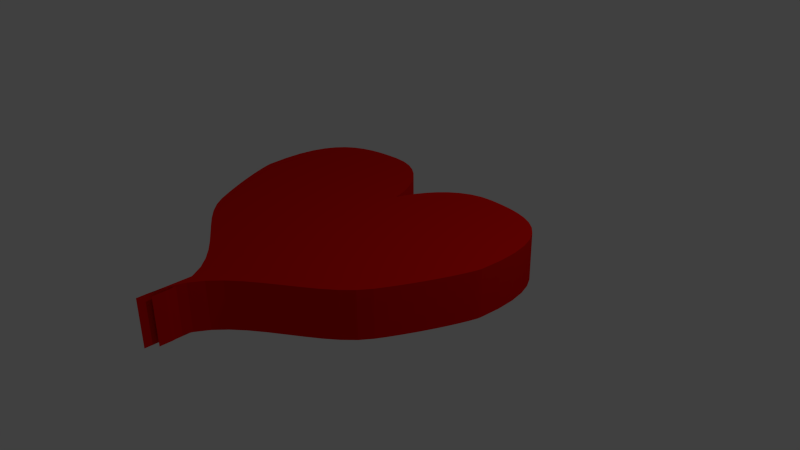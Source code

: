 # Source: heart.blend  (saved by Blender 2.71.0; exported with 4.5.12 LTS)
import bpy
from mathutils import Matrix  # noqa: F401  (used for matrix-valued properties, if any)

bpy.ops.wm.read_factory_settings(use_empty=True)
scene = bpy.context.scene
scene.name = 'Scene'

# ---- collections
col_collection_1 = bpy.data.collections.new('Collection 1'); scene.collection.children.link(col_collection_1)

# ---- materials (node trees are filled in below, after node groups)
mat_material_001 = bpy.data.materials.new('Material.001')
mat_material_001.alpha_threshold = 0.0
mat_material_001.use_transparent_shadow = False
mat_material_001.diffuse_color = (0.8, 0.005996, 0.002748, 1.0)
mat_material_001.roughness = 0.5
mat_material_001.line_color = (0.0, 0.0, 0.0, 1.0)
mat_material_002 = bpy.data.materials.new('Material.002')
mat_material_002.alpha_threshold = 0.0
mat_material_002.use_transparent_shadow = False
mat_material_002.diffuse_color = (0.8, 0.005996, 0.002748, 1.0)
mat_material_002.roughness = 0.5
mat_material_002.line_color = (0.0, 0.0, 0.0, 1.0)

# ---- material node trees

# ---- world
world_world = bpy.data.worlds.new('World'); scene.world = world_world
world_world.color = (0.05088, 0.05088, 0.05088)
world_world.use_sun_shadow = False
world_world.sun_shadow_jitter_overblur = 0.0
world_world.cycles.sampling_method = 'MANUAL'
world_world.cycles.sample_map_resolution = 256

# ---- cameras
cam_camera = bpy.data.cameras.new('Camera')
cam_camera.clip_end = 100.0
cam_camera.lens = 35.0
cam_camera.sensor_width = 32.0
cam_camera.sensor_height = 18.0
cam_camera.ortho_scale = 7.314
cam_camera.dof.focus_distance = 0.0
cam_camera.dof.aperture_fstop = 128.0

# ---- lights
light_lamp = bpy.data.lights.new('Lamp', 'POINT')
light_lamp.transmission_factor = 0.0
light_lamp.cutoff_distance = 30.0
light_lamp.energy = 100.0
light_lamp.shadow_buffer_clip_start = 1.001
light_lamp.shadow_soft_size = 0.1
light_lamp.shadow_maximum_resolution = 0.006
light_lamp.use_absolute_resolution = True
light_lamp.cycles.use_multiple_importance_sampling = False

# ---- meshes
me_mesh = bpy.data.meshes.new('Mesh')
me_mesh.from_pydata([(-1.085, 0.0, 0.4286), (-1.081, 0.09674, 0.4286), (-1.062, 0.2074, 0.4286), (-1.03, 0.3275, 0.4286), (-0.9846, 0.453, 0.4286), (-0.9246, 0.5794, 0.4286), (-0.8506, 0.7025, 0.4286), (-0.7622, 0.8178, 0.4286), (-0.6593, 0.9213, 0.4286), (-0.5419, 1.008, 0.4286), (-0.4097, 1.075, 0.4286), (-0.2627, 1.117, 0.4286), (-0.1007, 1.129, 0.4286), (0.05985, 1.122, 0.4286), (0.2156, 1.107, 0.4286), (0.3644, 1.079, 0.4286), (0.5037, 1.036, 0.4286), (0.6313, 0.9734, 0.4286), (0.7448, 0.8888, 0.4286), (0.8419, 0.7784, 0.4286), (0.9203, 0.639, 0.4286), (0.9777, 0.4671, 0.4286), (1.012, 0.2593, 0.4286), (1.02, 0.01228, 0.4286), (1.0, -0.2773, 0.4286), (0.994, -0.3075, 0.4286), (0.9807, -0.354, 0.4286), (0.9604, -0.4154, 0.4286), (0.9333, -0.4903, 0.4286), (0.8995, -0.5774, 0.4286), (0.8592, -0.6752, 0.4286), (0.8126, -0.7823, 0.4286), (0.7598, -0.8973, 0.4286), (0.7011, -1.019, 0.4286), (0.6365, -1.145, 0.4286), (0.5663, -1.276, 0.4286), (0.4907, -1.408, 0.4286), (0.3833, -1.555, 0.4286), (0.2475, -1.69, 0.4286), (0.09039, -1.816, 0.4286), (-0.08076, -1.936, 0.4286), (-0.2587, -2.056, 0.4286), (-0.4363, -2.177, 0.4286), (-0.6062, -2.303, 0.4286), (-0.7612, -2.438, 0.4286), (-0.8941, -2.585, 0.4286), (-0.9977, -2.749, 0.4286), (-1.065, -2.931, 0.4286), (-1.088, -3.136, 0.4286), (-1.087, -3.293, 0.4286), (-1.085, -3.284, 0.4286), (-1.084, -3.136, 0.4286), (-1.082, -2.876, 0.4286), (-1.081, -2.531, 0.4286), (-1.08, -2.128, 0.4286), (-1.08, -1.694, 0.4286), (-1.08, -1.256, 0.4286), (-1.08, -0.8408, 0.4286), (-1.081, -0.475, 0.4286), (-1.083, -0.1857, 0.4286), (-1.085, 0.0, -0.1962), (-1.081, 0.09674, -0.1962), (-1.062, 0.2074, -0.1962), (-1.03, 0.3275, -0.1962), (-0.9846, 0.453, -0.1962), (-0.9246, 0.5794, -0.1962), (-0.8506, 0.7025, -0.1962), (-0.7622, 0.8178, -0.1962), (-0.6593, 0.9213, -0.1962), (-0.5419, 1.008, -0.1962), (-0.4097, 1.075, -0.1962), (-0.2627, 1.117, -0.1962), (-0.1007, 1.129, -0.1962), (0.05985, 1.122, -0.1962), (0.2156, 1.107, -0.1962), (0.3644, 1.079, -0.1962), (0.5037, 1.036, -0.1962), (0.6313, 0.9734, -0.1962), (0.7448, 0.8888, -0.1962), (0.8419, 0.7784, -0.1962), (0.9203, 0.639, -0.1962), (0.9777, 0.4671, -0.1962), (1.012, 0.2593, -0.1962), (1.02, 0.01228, -0.1962), (1.0, -0.2773, -0.1962), (0.994, -0.3075, -0.1962), (0.9807, -0.354, -0.1962), (0.9604, -0.4154, -0.1962), (0.9333, -0.4903, -0.1962), (0.8995, -0.5774, -0.1962), (0.8592, -0.6752, -0.1962), (0.8126, -0.7823, -0.1962), (0.7598, -0.8973, -0.1962), (0.7011, -1.019, -0.1962), (0.6365, -1.145, -0.1962), (0.5663, -1.276, -0.1962), (0.4907, -1.408, -0.1962), (0.3833, -1.555, -0.1962), (0.2475, -1.69, -0.1962), (0.09039, -1.816, -0.1962), (-0.08076, -1.936, -0.1962), (-0.2587, -2.056, -0.1962), (-0.4363, -2.177, -0.1962), (-0.6062, -2.303, -0.1962), (-0.7612, -2.438, -0.1962), (-0.8941, -2.585, -0.1962), (-0.9977, -2.749, -0.1962), (-1.065, -2.931, -0.1962), (-1.088, -3.136, -0.1962), (-1.087, -3.293, -0.1962), (-1.085, -3.284, -0.1962), (-1.084, -3.136, -0.1962), (-1.082, -2.876, -0.1962), (-1.081, -2.531, -0.1962), (-1.08, -2.128, -0.1962), (-1.08, -1.694, -0.1962), (-1.08, -1.256, -0.1962), (-1.08, -0.8408, -0.1962), (-1.081, -0.475, -0.1962), (-1.083, -0.1857, -0.1962)], [], [(13, 12, 11), (14, 13, 11), (14, 11, 10), (15, 14, 10), (16, 15, 10), (16, 10, 9), (17, 16, 9), (17, 9, 8), (18, 17, 8), (18, 8, 7), (19, 18, 7), (19, 7, 6), (20, 19, 6), (20, 6, 5), (21, 20, 5), (21, 5, 4), (22, 21, 4), (22, 4, 3), (22, 3, 2), (23, 22, 2), (23, 2, 1), (23, 1, 0), (24, 23, 0), (24, 0, 59), (24, 59, 58), (25, 24, 58), (26, 25, 58), (27, 26, 58), (28, 27, 58), (28, 58, 57), (29, 28, 57), (30, 29, 57), (31, 30, 57), (32, 31, 57), (32, 57, 56), (33, 32, 56), (34, 33, 56), (35, 34, 56), (35, 56, 55), (36, 35, 55), (37, 36, 55), (38, 37, 55), (39, 38, 55), (39, 55, 54), (40, 39, 54), (41, 40, 54), (42, 41, 54), (42, 54, 53), (43, 42, 53), (44, 43, 53), (45, 44, 53), (45, 53, 52), (46, 45, 52), (47, 46, 52), (47, 52, 51), (51, 47, 48), (50, 51, 48), (50, 48, 49), (73, 71, 72), (74, 71, 73), (74, 70, 71), (75, 70, 74), (76, 70, 75), (76, 69, 70), (77, 69, 76), (77, 68, 69), (78, 68, 77), (78, 67, 68), (79, 67, 78), (79, 66, 67), (80, 66, 79), (80, 65, 66), (81, 65, 80), (81, 64, 65), (82, 64, 81), (82, 63, 64), (82, 62, 63), (83, 62, 82), (83, 61, 62), (83, 60, 61), (84, 60, 83), (84, 119, 60), (84, 118, 119), (85, 118, 84), (86, 118, 85), (87, 118, 86), (88, 118, 87), (88, 117, 118), (89, 117, 88), (90, 117, 89), (91, 117, 90), (92, 117, 91), (92, 116, 117), (93, 116, 92), (94, 116, 93), (95, 116, 94), (95, 115, 116), (96, 115, 95), (97, 115, 96), (98, 115, 97), (99, 115, 98), (99, 114, 115), (100, 114, 99), (101, 114, 100), (102, 114, 101), (102, 113, 114), (103, 113, 102), (104, 113, 103), (105, 113, 104), (105, 112, 113), (106, 112, 105), (107, 112, 106), (107, 111, 112), (111, 108, 107), (110, 108, 111), (110, 109, 108), (31, 32, 92, 91), (38, 39, 99, 98), (5, 6, 66, 65), (58, 59, 119, 118), (55, 56, 116, 115), (7, 8, 68, 67), (3, 4, 64, 63), (17, 18, 78, 77), (50, 49, 109, 110), (8, 9, 69, 68), (40, 41, 101, 100), (45, 46, 106, 105), (52, 53, 113, 112), (35, 36, 96, 95), (37, 38, 98, 97), (22, 23, 83, 82), (0, 1, 61, 60), (14, 15, 75, 74), (23, 24, 84, 83), (28, 29, 89, 88), (57, 58, 118, 117), (32, 33, 93, 92), (46, 47, 107, 106), (26, 27, 87, 86), (56, 57, 117, 116), (53, 54, 114, 113), (18, 19, 79, 78), (13, 14, 74, 73), (20, 21, 81, 80), (27, 28, 88, 87), (10, 11, 71, 70), (25, 26, 86, 85), (16, 17, 77, 76), (2, 3, 63, 62), (44, 45, 105, 104), (34, 35, 95, 94), (9, 10, 70, 69), (30, 31, 91, 90), (54, 55, 115, 114), (19, 20, 80, 79), (49, 48, 108, 109), (36, 37, 97, 96), (51, 52, 112, 111), (15, 16, 76, 75), (12, 13, 73, 72), (48, 47, 107, 108), (43, 44, 104, 103), (51, 50, 110, 111), (21, 22, 82, 81), (39, 40, 100, 99), (29, 30, 90, 89), (24, 25, 85, 84), (41, 42, 102, 101), (1, 2, 62, 61), (42, 43, 103, 102), (33, 34, 94, 93), (59, 0, 60, 119), (4, 5, 65, 64), (6, 7, 67, 66), (11, 12, 72, 71)])
me_mesh.materials.append(mat_material_001)
me_mesh.use_remesh_preserve_volume = False
me_mesh.use_remesh_preserve_attributes = False
me_mesh.use_mirror_vertex_groups = False
me_mesh.update()
me_mesh_001 = bpy.data.meshes.new('Mesh.001')
me_mesh_001.from_pydata([(-1.085, 0.0, 0.4286), (-1.081, 0.09674, 0.4286), (-1.062, 0.2074, 0.4286), (-1.03, 0.3275, 0.4286), (-0.9846, 0.453, 0.4286), (-0.9246, 0.5794, 0.4286), (-0.8506, 0.7025, 0.4286), (-0.7622, 0.8178, 0.4286), (-0.6593, 0.9213, 0.4286), (-0.5419, 1.008, 0.4286), (-0.4097, 1.075, 0.4286), (-0.2627, 1.117, 0.4286), (-0.1007, 1.129, 0.4286), (0.05985, 1.122, 0.4286), (0.2156, 1.107, 0.4286), (0.3644, 1.079, 0.4286), (0.5037, 1.036, 0.4286), (0.6313, 0.9734, 0.4286), (0.7448, 0.8888, 0.4286), (0.8419, 0.7784, 0.4286), (0.9203, 0.639, 0.4286), (0.9777, 0.4671, 0.4286), (1.012, 0.2593, 0.4286), (1.02, 0.01228, 0.4286), (1.0, -0.2773, 0.4286), (0.994, -0.3075, 0.4286), (0.9807, -0.354, 0.4286), (0.9604, -0.4154, 0.4286), (0.9333, -0.4903, 0.4286), (0.8995, -0.5774, 0.4286), (0.8592, -0.6752, 0.4286), (0.8126, -0.7823, 0.4286), (0.7598, -0.8973, 0.4286), (0.7011, -1.019, 0.4286), (0.6365, -1.145, 0.4286), (0.5663, -1.276, 0.4286), (0.4907, -1.408, 0.4286), (0.3833, -1.555, 0.4286), (0.2475, -1.69, 0.4286), (0.09039, -1.816, 0.4286), (-0.08076, -1.936, 0.4286), (-0.2587, -2.056, 0.4286), (-0.4363, -2.177, 0.4286), (-0.6062, -2.303, 0.4286), (-0.7612, -2.438, 0.4286), (-0.8941, -2.585, 0.4286), (-0.9977, -2.749, 0.4286), (-1.065, -2.931, 0.4286), (-1.088, -3.136, 0.4286), (-1.087, -3.293, 0.4286), (-1.085, -3.284, 0.4286), (-1.084, -3.136, 0.4286), (-1.082, -2.876, 0.4286), (-1.081, -2.531, 0.4286), (-1.08, -2.128, 0.4286), (-1.08, -1.694, 0.4286), (-1.08, -1.256, 0.4286), (-1.08, -0.8408, 0.4286), (-1.081, -0.475, 0.4286), (-1.083, -0.1857, 0.4286), (-1.085, 0.0, -0.1962), (-1.081, 0.09674, -0.1962), (-1.062, 0.2074, -0.1962), (-1.03, 0.3275, -0.1962), (-0.9846, 0.453, -0.1962), (-0.9246, 0.5794, -0.1962), (-0.8506, 0.7025, -0.1962), (-0.7622, 0.8178, -0.1962), (-0.6593, 0.9213, -0.1962), (-0.5419, 1.008, -0.1962), (-0.4097, 1.075, -0.1962), (-0.2627, 1.117, -0.1962), (-0.1007, 1.129, -0.1962), (0.05985, 1.122, -0.1962), (0.2156, 1.107, -0.1962), (0.3644, 1.079, -0.1962), (0.5037, 1.036, -0.1962), (0.6313, 0.9734, -0.1962), (0.7448, 0.8888, -0.1962), (0.8419, 0.7784, -0.1962), (0.9203, 0.639, -0.1962), (0.9777, 0.4671, -0.1962), (1.012, 0.2593, -0.1962), (1.02, 0.01228, -0.1962), (1.0, -0.2773, -0.1962), (0.994, -0.3075, -0.1962), (0.9807, -0.354, -0.1962), (0.9604, -0.4154, -0.1962), (0.9333, -0.4903, -0.1962), (0.8995, -0.5774, -0.1962), (0.8592, -0.6752, -0.1962), (0.8126, -0.7823, -0.1962), (0.7598, -0.8973, -0.1962), (0.7011, -1.019, -0.1962), (0.6365, -1.145, -0.1962), (0.5663, -1.276, -0.1962), (0.4907, -1.408, -0.1962), (0.3833, -1.555, -0.1962), (0.2475, -1.69, -0.1962), (0.09039, -1.816, -0.1962), (-0.08076, -1.936, -0.1962), (-0.2587, -2.056, -0.1962), (-0.4363, -2.177, -0.1962), (-0.6062, -2.303, -0.1962), (-0.7612, -2.438, -0.1962), (-0.8941, -2.585, -0.1962), (-0.9977, -2.749, -0.1962), (-1.065, -2.931, -0.1962), (-1.088, -3.136, -0.1962), (-1.087, -3.293, -0.1962), (-1.085, -3.284, -0.1962), (-1.084, -3.136, -0.1962), (-1.082, -2.876, -0.1962), (-1.081, -2.531, -0.1962), (-1.08, -2.128, -0.1962), (-1.08, -1.694, -0.1962), (-1.08, -1.256, -0.1962), (-1.08, -0.8408, -0.1962), (-1.081, -0.475, -0.1962), (-1.083, -0.1857, -0.1962)], [], [(13, 12, 11), (14, 13, 11), (14, 11, 10), (15, 14, 10), (16, 15, 10), (16, 10, 9), (17, 16, 9), (17, 9, 8), (18, 17, 8), (18, 8, 7), (19, 18, 7), (19, 7, 6), (20, 19, 6), (20, 6, 5), (21, 20, 5), (21, 5, 4), (22, 21, 4), (22, 4, 3), (22, 3, 2), (23, 22, 2), (23, 2, 1), (23, 1, 0), (24, 23, 0), (24, 0, 59), (24, 59, 58), (25, 24, 58), (26, 25, 58), (27, 26, 58), (28, 27, 58), (28, 58, 57), (29, 28, 57), (30, 29, 57), (31, 30, 57), (32, 31, 57), (32, 57, 56), (33, 32, 56), (34, 33, 56), (35, 34, 56), (35, 56, 55), (36, 35, 55), (37, 36, 55), (38, 37, 55), (39, 38, 55), (39, 55, 54), (40, 39, 54), (41, 40, 54), (42, 41, 54), (42, 54, 53), (43, 42, 53), (44, 43, 53), (45, 44, 53), (45, 53, 52), (46, 45, 52), (47, 46, 52), (47, 52, 51), (51, 47, 48), (50, 51, 48), (50, 48, 49), (73, 71, 72), (74, 71, 73), (74, 70, 71), (75, 70, 74), (76, 70, 75), (76, 69, 70), (77, 69, 76), (77, 68, 69), (78, 68, 77), (78, 67, 68), (79, 67, 78), (79, 66, 67), (80, 66, 79), (80, 65, 66), (81, 65, 80), (81, 64, 65), (82, 64, 81), (82, 63, 64), (82, 62, 63), (83, 62, 82), (83, 61, 62), (83, 60, 61), (84, 60, 83), (84, 119, 60), (84, 118, 119), (85, 118, 84), (86, 118, 85), (87, 118, 86), (88, 118, 87), (88, 117, 118), (89, 117, 88), (90, 117, 89), (91, 117, 90), (92, 117, 91), (92, 116, 117), (93, 116, 92), (94, 116, 93), (95, 116, 94), (95, 115, 116), (96, 115, 95), (97, 115, 96), (98, 115, 97), (99, 115, 98), (99, 114, 115), (100, 114, 99), (101, 114, 100), (102, 114, 101), (102, 113, 114), (103, 113, 102), (104, 113, 103), (105, 113, 104), (105, 112, 113), (106, 112, 105), (107, 112, 106), (107, 111, 112), (111, 108, 107), (110, 108, 111), (110, 109, 108), (31, 32, 92, 91), (38, 39, 99, 98), (5, 6, 66, 65), (58, 59, 119, 118), (55, 56, 116, 115), (7, 8, 68, 67), (3, 4, 64, 63), (17, 18, 78, 77), (50, 49, 109, 110), (8, 9, 69, 68), (40, 41, 101, 100), (45, 46, 106, 105), (52, 53, 113, 112), (35, 36, 96, 95), (37, 38, 98, 97), (22, 23, 83, 82), (0, 1, 61, 60), (14, 15, 75, 74), (23, 24, 84, 83), (28, 29, 89, 88), (57, 58, 118, 117), (32, 33, 93, 92), (46, 47, 107, 106), (26, 27, 87, 86), (56, 57, 117, 116), (53, 54, 114, 113), (18, 19, 79, 78), (13, 14, 74, 73), (20, 21, 81, 80), (27, 28, 88, 87), (10, 11, 71, 70), (25, 26, 86, 85), (16, 17, 77, 76), (2, 3, 63, 62), (44, 45, 105, 104), (34, 35, 95, 94), (9, 10, 70, 69), (30, 31, 91, 90), (54, 55, 115, 114), (19, 20, 80, 79), (49, 48, 108, 109), (36, 37, 97, 96), (51, 52, 112, 111), (15, 16, 76, 75), (12, 13, 73, 72), (48, 47, 107, 108), (43, 44, 104, 103), (51, 50, 110, 111), (21, 22, 82, 81), (39, 40, 100, 99), (29, 30, 90, 89), (24, 25, 85, 84), (41, 42, 102, 101), (1, 2, 62, 61), (42, 43, 103, 102), (33, 34, 94, 93), (59, 0, 60, 119), (4, 5, 65, 64), (6, 7, 67, 66), (11, 12, 72, 71)])
me_mesh_001.materials.append(mat_material_002)
me_mesh_001.use_remesh_preserve_volume = False
me_mesh_001.use_remesh_preserve_attributes = False
me_mesh_001.use_mirror_vertex_groups = False
me_mesh_001.update()

# ---- objects
ob_beziercurve = bpy.data.objects.new('BezierCurve', me_mesh)
ob_lamp = bpy.data.objects.new('Lamp', light_lamp)
ob_camera = bpy.data.objects.new('Camera', cam_camera)
ob_beziercurve_001 = bpy.data.objects.new('BezierCurve.001', me_mesh_001)

# ---- transforms, parenting, visibility, modifiers, constraints
ob_beziercurve.location = (1.01, 0.08617, 0.2357)
ob_beziercurve.lineart.crease_threshold = 0.0
ob_lamp.location = (4.076, 1.005, 5.904)
ob_lamp.rotation_euler = (0.6503, 0.05522, 1.866)
ob_lamp.lock_rotations_4d = False
ob_lamp.empty_display_type = 'ARROWS'
ob_lamp.color = (0.0, 0.0, 0.0, 0.0)
ob_lamp.lineart.crease_threshold = 0.0
ob_camera.location = (7.481, -6.508, 5.344)
ob_camera.rotation_euler = (1.109, 0.01082, 0.8149)
ob_camera.lock_rotations_4d = False
ob_camera.empty_display_type = 'ARROWS'
ob_camera.color = (0.0, 0.0, 0.0, 0.0)
ob_camera.display_type = 'WIRE'
ob_camera.lineart.crease_threshold = 0.0
ob_beziercurve_001.location = (-1.111, 0.2337, 0.4489)
ob_beziercurve_001.rotation_euler = (-0.0, 3.143, -0.0)
ob_beziercurve_001.lineart.crease_threshold = 0.0

# ---- collection membership
col_collection_1.objects.link(ob_beziercurve)
col_collection_1.objects.link(ob_lamp)
col_collection_1.objects.link(ob_camera)
col_collection_1.objects.link(ob_beziercurve_001)

# ---- scene / render settings (as saved in the file)
scene.camera = ob_camera
scene.frame_start = 1; scene.frame_end = 250; scene.frame_set(0)
scene.render.engine = 'BLENDER_EEVEE_NEXT'
scene.render.resolution_percentage = 50
scene.render.dither_intensity = 0.0
scene.cycles.use_denoising = False
scene.cycles.samples = 10
scene.cycles.sampling_pattern = 'TABULATED_SOBOL'
scene.cycles.light_sampling_threshold = 0.0
scene.cycles.use_adaptive_sampling = False
scene.cycles.use_light_tree = False
scene.cycles.blur_glossy = 0.0
scene.cycles.volume_bounces = 1
scene.cycles.pixel_filter_type = 'GAUSSIAN'
scene.cycles.sample_clamp_indirect = 0.0
scene.view_settings.view_transform = 'Standard'
bpy.context.view_layer.update()
